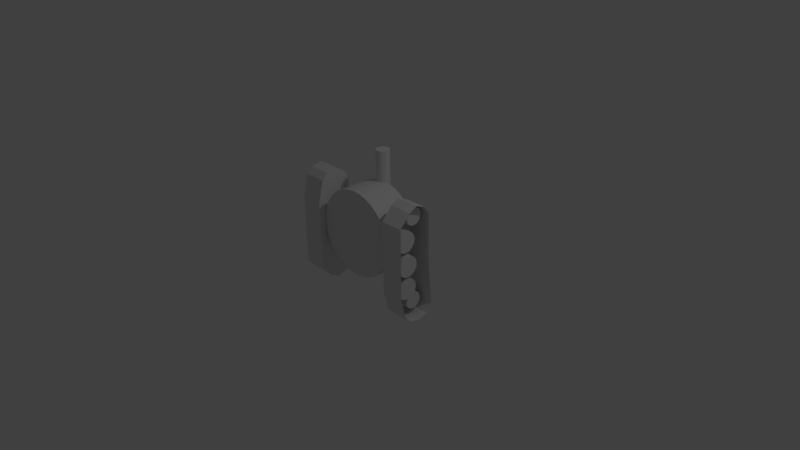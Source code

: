 # Source: MainTank.blend  (saved by Blender 2.76.0; exported with 4.5.12 LTS)
import bpy
from mathutils import Matrix  # noqa: F401  (used for matrix-valued properties, if any)

bpy.ops.wm.read_factory_settings(use_empty=True)
scene = bpy.context.scene
scene.name = 'Scene'

# ---- collections
col_collection_1 = bpy.data.collections.new('Collection 1'); scene.collection.children.link(col_collection_1)

# ---- world
world_world = bpy.data.worlds.new('World'); scene.world = world_world
world_world.color = (0.05088, 0.05088, 0.05088)
world_world.use_sun_shadow = False
world_world.sun_shadow_jitter_overblur = 0.0
world_world.cycles.sampling_method = 'MANUAL'
world_world.cycles.sample_map_resolution = 256

# ---- cameras
cam_camera = bpy.data.cameras.new('Camera')
cam_camera.clip_end = 100.0
cam_camera.lens = 35.0
cam_camera.sensor_width = 32.0
cam_camera.sensor_height = 18.0
cam_camera.ortho_scale = 7.314
cam_camera.dof.focus_distance = 0.0
cam_camera.dof.aperture_fstop = 128.0

# ---- lights
light_lamp = bpy.data.lights.new('Lamp', 'POINT')
light_lamp.transmission_factor = 0.0
light_lamp.cutoff_distance = 30.0
light_lamp.energy = 100.0
light_lamp.shadow_buffer_clip_start = 1.001
light_lamp.shadow_soft_size = 0.1
light_lamp.shadow_maximum_resolution = 0.006
light_lamp.use_absolute_resolution = True
light_lamp.cycles.use_multiple_importance_sampling = False

# ---- meshes
me_cylinder = bpy.data.meshes.new('Cylinder')
me_cylinder.from_pydata([(-1.564, 0.2177, 1.4), (-1.564, -0.5076, 1.596), (-1.564, 0.2117, -0.6454), (-1.564, -0.6322, -0.5192), (-1.03, 0.2177, 1.4), (-1.03, -0.5076, 1.596), (-1.03, 0.2117, -0.6454), (-1.03, -0.6322, -0.5192), (-0.01961, -0.4836, 1.664), (-0.01961, 0.336, 1.664), (-0.2147, -0.4836, 1.645), (-0.2147, 0.336, 1.645), (-0.4023, -0.4836, 1.588), (-0.4023, 0.336, 1.588), (-0.5752, -0.4836, 1.496), (-0.5752, 0.336, 1.495), (-0.7267, -0.4836, 1.371), (-0.7267, 0.336, 1.371), (-0.8511, -0.4836, 1.22), (-0.8511, 0.336, 1.22), (-0.9435, -0.4836, 1.047), (-0.9435, 0.336, 1.047), (-1.0, -0.4836, 0.8591), (-1.0, 0.336, 0.8591), (-1.02, -0.4836, 0.664), (-1.02, 0.336, 0.664), (-1.0, -0.4836, 0.4689), (-1.0, 0.336, 0.4689), (-0.9435, -0.4836, 0.2813), (-0.9435, 0.336, 0.2813), (-0.8511, -0.4836, 0.1085), (-0.8511, 0.336, 0.1085), (-0.7267, -0.4836, -0.04308), (-0.7267, 0.336, -0.04308), (-0.5752, -0.4836, -0.1674), (-0.5752, 0.336, -0.1674), (-0.4023, -0.4836, -0.2598), (-0.4023, 0.336, -0.2598), (-0.2147, -0.4836, -0.3168), (-0.2147, 0.336, -0.3168), (-0.01961, -0.4836, -0.336), (-0.01961, 0.336, -0.336), (0.1755, -0.4836, -0.3168), (0.1755, 0.336, -0.3168), (0.3631, -0.4836, -0.2598), (0.3631, 0.336, -0.2598), (0.536, -0.4836, -0.1674), (0.536, 0.336, -0.1674), (0.6875, -0.4836, -0.04308), (0.6875, 0.336, -0.04308), (0.8119, -0.4836, 0.1085), (0.8119, 0.336, 0.1085), (0.9043, -0.4836, 0.2813), (0.9043, 0.336, 0.2813), (0.9612, -0.4836, 0.4689), (0.9612, 0.336, 0.4689), (0.9804, -0.4836, 0.664), (0.9804, 0.336, 0.664), (0.9612, -0.4836, 0.8591), (0.9612, 0.336, 0.8591), (0.9043, -0.4836, 1.047), (0.9043, 0.336, 1.047), (0.8119, -0.4836, 1.22), (0.8119, 0.336, 1.22), (0.6875, -0.4836, 1.371), (0.6875, 0.336, 1.371), (0.536, -0.4836, 1.496), (0.536, 0.336, 1.496), (0.3631, -0.4836, 1.588), (0.3631, 0.336, 1.588), (0.1755, -0.4836, 1.645), (0.1755, 0.336, 1.645), (-0.2147, 0.336, 1.645), (-0.01961, 0.336, 1.664), (-0.4023, 0.336, 1.588), (-0.5752, 0.336, 1.495), (-0.7267, 0.336, 1.371), (-0.8511, 0.336, 1.22), (-0.9435, 0.336, 1.047), (-1.0, 0.336, 0.8591), (-1.02, 0.336, 0.664), (-1.0, 0.336, 0.4689), (-0.9435, 0.336, 0.2813), (-0.8511, 0.336, 0.1085), (-0.7267, 0.336, -0.04308), (-0.5752, 0.336, -0.1674), (-0.4023, 0.336, -0.2598), (-0.2147, 0.336, -0.3168), (-0.01961, 0.336, -0.336), (0.1755, 0.336, -0.3168), (0.3631, 0.336, -0.2598), (0.536, 0.336, -0.1674), (0.6875, 0.336, -0.04308), (0.8119, 0.336, 0.1085), (0.9043, 0.336, 0.2813), (0.9612, 0.336, 0.4689), (0.9804, 0.336, 0.664), (0.9612, 0.336, 0.8591), (0.9043, 0.336, 1.047), (0.8119, 0.336, 1.22), (0.6875, 0.336, 1.371), (0.536, 0.336, 1.496), (0.3631, 0.336, 1.588), (0.1755, 0.336, 1.645), (-0.1172, 0.336, 1.154), (-0.01961, 0.336, 1.164), (-0.211, 0.336, 1.126), (-0.2974, 0.336, 1.08), (-0.3732, 0.336, 1.018), (-0.4353, 0.336, 0.9418), (-0.4816, 0.336, 0.8554), (-0.51, 0.336, 0.7616), (-0.5196, 0.336, 0.664), (-0.51, 0.336, 0.5665), (-0.4816, 0.336, 0.4727), (-0.4353, 0.336, 0.3862), (-0.3732, 0.336, 0.3105), (-0.2974, 0.336, 0.2483), (-0.211, 0.336, 0.2021), (-0.1172, 0.336, 0.1736), (-0.01961, 0.336, 0.164), (0.07793, 0.336, 0.1736), (0.1717, 0.336, 0.2021), (0.2582, 0.336, 0.2483), (0.3339, 0.336, 0.3105), (0.3961, 0.336, 0.3862), (0.4423, 0.336, 0.4727), (0.4708, 0.336, 0.5665), (0.4804, 0.336, 0.664), (0.4708, 0.336, 0.7616), (0.4423, 0.336, 0.8554), (0.3961, 0.336, 0.9418), (0.3339, 0.336, 1.018), (0.2582, 0.336, 1.08), (0.1717, 0.336, 1.126), (0.07793, 0.336, 1.154), (-0.1172, 0.5653, 1.154), (-0.01961, 0.5653, 1.164), (-0.211, 0.5653, 1.126), (-0.2974, 0.5653, 1.08), (-0.3732, 0.5653, 1.018), (-0.4353, 0.5653, 0.9418), (-0.4816, 0.5653, 0.8554), (-0.51, 0.5653, 0.7616), (-0.5196, 0.5653, 0.664), (-0.51, 0.5653, 0.5665), (-0.4816, 0.5653, 0.4727), (-0.4353, 0.5653, 0.3862), (-0.3732, 0.5653, 0.3105), (-0.2974, 0.5653, 0.2483), (-0.211, 0.5653, 0.2021), (-0.1172, 0.5653, 0.1736), (-0.01961, 0.5653, 0.164), (0.07793, 0.5653, 0.1736), (0.1717, 0.5653, 0.2021), (0.2582, 0.5653, 0.2483), (0.3339, 0.5653, 0.3105), (0.3961, 0.5653, 0.3862), (0.4423, 0.5653, 0.4727), (0.4708, 0.5653, 0.5665), (0.4804, 0.5653, 0.664), (0.4708, 0.5653, 0.7616), (0.4423, 0.5653, 0.8554), (0.3961, 0.5653, 0.9418), (0.3339, 0.5653, 1.018), (0.2582, 0.5653, 1.08), (0.1717, 0.5653, 1.126), (0.07793, 0.5653, 1.154), (-0.03149, 0.5138, 2.371), (-0.03149, 0.5138, 0.4986), (-0.0616, 0.5108, 2.371), (-0.0616, 0.5108, 0.4986), (-0.09054, 0.5021, 2.371), (-0.09054, 0.5021, 0.4986), (-0.1172, 0.4878, 2.371), (-0.1172, 0.4878, 0.4986), (-0.1406, 0.4686, 2.371), (-0.1406, 0.4686, 0.4986), (-0.1598, 0.4452, 2.371), (-0.1598, 0.4452, 0.4986), (-0.1741, 0.4185, 2.371), (-0.1741, 0.4185, 0.4986), (-0.1828, 0.3896, 2.371), (-0.1828, 0.3896, 0.4986), (-0.1858, 0.3595, 2.371), (-0.1858, 0.3595, 0.4986), (-0.1828, 0.3294, 2.371), (-0.1828, 0.3294, 0.4986), (-0.1741, 0.3004, 2.371), (-0.1741, 0.3004, 0.4986), (-0.1598, 0.2738, 2.371), (-0.1598, 0.2738, 0.4986), (-0.1406, 0.2504, 2.371), (-0.1406, 0.2504, 0.4986), (-0.1172, 0.2312, 2.371), (-0.1172, 0.2312, 0.4986), (-0.09054, 0.2169, 2.371), (-0.09054, 0.2169, 0.4986), (-0.0616, 0.2081, 2.371), (-0.06159, 0.2081, 0.4986), (-0.03149, 0.2052, 2.371), (-0.03149, 0.2052, 0.4986), (-0.001382, 0.2081, 2.371), (-0.001382, 0.2081, 0.4986), (0.02757, 0.2169, 2.371), (0.02757, 0.2169, 0.4986), (0.05425, 0.2312, 2.371), (0.05425, 0.2312, 0.4986), (0.07763, 0.2504, 2.371), (0.07763, 0.2504, 0.4986), (0.09682, 0.2738, 2.371), (0.09682, 0.2738, 0.4986), (0.1111, 0.3004, 2.371), (0.1111, 0.3004, 0.4986), (0.1199, 0.3294, 2.371), (0.1199, 0.3294, 0.4986), (0.1228, 0.3595, 2.371), (0.1228, 0.3595, 0.4986), (0.1199, 0.3896, 2.371), (0.1199, 0.3896, 0.4986), (0.1111, 0.4185, 2.371), (0.1111, 0.4185, 0.4986), (0.09682, 0.4452, 2.371), (0.09682, 0.4452, 0.4986), (0.07763, 0.4686, 2.371), (0.07763, 0.4686, 0.4986), (0.05425, 0.4878, 2.371), (0.05425, 0.4878, 0.4986), (0.02757, 0.5021, 2.371), (0.02757, 0.5021, 0.4986), (-0.001382, 0.5108, 2.371), (-0.001382, 0.5108, 0.4986), (-1.564, -0.6322, -0.2253), (-1.564, -0.6322, 0.4478), (-1.564, -0.6322, 1.121), (-1.564, 0.2066, 1.095), (-1.564, 0.1538, 0.5132), (-1.564, 0.1497, -0.2253), (-1.03, -0.6322, 1.121), (-1.03, -0.6322, 0.4478), (-1.03, -0.6322, -0.2253), (-1.03, 0.1497, -0.2253), (-1.03, 0.1538, 0.5132), (-1.03, 0.2066, 1.095), (-1.564, 0.08201, -0.8141), (-1.564, -0.1847, -0.8985), (-1.564, -0.3776, -0.8031), (-1.564, 0.1534, 1.608), (-1.564, -0.1034, 1.787), (-1.564, -0.3711, 1.74), (-1.03, 0.1534, 1.608), (-1.03, -0.1034, 1.787), (-1.03, -0.3711, 1.74), (-1.03, -0.3776, -0.8031), (-1.03, -0.1847, -0.8985), (-1.03, 0.08201, -0.8141), (-1.03, 0.05411, -0.2253), (-1.03, -0.1847, -0.2253), (-1.03, -0.4236, -0.2253), (-1.03, 0.05411, 0.4478), (-1.03, -0.1847, 0.4478), (-1.03, -0.4236, 0.4478), (-1.03, 0.05411, 1.121), (-1.03, -0.1847, 1.121), (-1.03, -0.4236, 1.121), (-1.194, -0.139, 0.9688), (-1.482, -0.139, 0.9688), (-1.194, -0.1436, 1.016), (-1.482, -0.1436, 1.016), (-1.194, -0.1573, 1.061), (-1.482, -0.1573, 1.061), (-1.194, -0.1796, 1.103), (-1.482, -0.1796, 1.103), (-1.194, -0.2095, 1.139), (-1.482, -0.2095, 1.139), (-1.194, -0.246, 1.169), (-1.482, -0.246, 1.169), (-1.194, -0.2876, 1.191), (-1.482, -0.2876, 1.191), (-1.194, -0.3328, 1.205), (-1.482, -0.3328, 1.205), (-1.194, -0.3797, 1.21), (-1.482, -0.3797, 1.21), (-1.194, -0.4267, 1.205), (-1.482, -0.4267, 1.205), (-1.194, -0.4719, 1.191), (-1.482, -0.4719, 1.191), (-1.194, -0.5135, 1.169), (-1.482, -0.5135, 1.169), (-1.194, -0.55, 1.139), (-1.482, -0.55, 1.139), (-1.194, -0.5799, 1.103), (-1.482, -0.5799, 1.103), (-1.194, -0.6021, 1.061), (-1.482, -0.6021, 1.061), (-1.194, -0.6158, 1.016), (-1.482, -0.6158, 1.016), (-1.194, -0.6205, 0.9688), (-1.482, -0.6205, 0.9688), (-1.194, -0.6158, 0.9218), (-1.482, -0.6158, 0.9218), (-1.194, -0.6021, 0.8766), (-1.482, -0.6021, 0.8766), (-1.194, -0.5799, 0.835), (-1.482, -0.5799, 0.835), (-1.194, -0.55, 0.7985), (-1.482, -0.55, 0.7985), (-1.194, -0.5135, 0.7686), (-1.482, -0.5135, 0.7686), (-1.194, -0.4719, 0.7464), (-1.482, -0.4719, 0.7464), (-1.194, -0.4267, 0.7327), (-1.482, -0.4267, 0.7327), (-1.194, -0.3797, 0.728), (-1.482, -0.3797, 0.728), (-1.194, -0.3328, 0.7327), (-1.482, -0.3328, 0.7327), (-1.194, -0.2876, 0.7464), (-1.482, -0.2876, 0.7464), (-1.194, -0.246, 0.7686), (-1.482, -0.246, 0.7686), (-1.194, -0.2095, 0.7985), (-1.482, -0.2095, 0.7985), (-1.194, -0.1796, 0.835), (-1.482, -0.1796, 0.835), (-1.194, -0.1573, 0.8766), (-1.482, -0.1573, 0.8766), (-1.194, -0.1436, 0.9218), (-1.482, -0.1436, 0.9218), (-1.168, -0.1425, -0.1134), (-1.457, -0.1425, -0.1134), (-1.168, -0.1472, -0.06646), (-1.457, -0.1472, -0.06646), (-1.168, -0.1609, -0.0213), (-1.457, -0.1609, -0.0213), (-1.168, -0.1831, 0.02032), (-1.457, -0.1831, 0.02032), (-1.168, -0.213, 0.05681), (-1.457, -0.213, 0.05681), (-1.168, -0.2495, 0.08674), (-1.457, -0.2495, 0.08674), (-1.168, -0.2911, 0.109), (-1.457, -0.2911, 0.109), (-1.168, -0.3363, 0.1227), (-1.457, -0.3363, 0.1227), (-1.168, -0.3833, 0.1273), (-1.457, -0.3833, 0.1273), (-1.168, -0.4302, 0.1227), (-1.457, -0.4302, 0.1227), (-1.168, -0.4754, 0.109), (-1.457, -0.4754, 0.109), (-1.168, -0.517, 0.08674), (-1.457, -0.517, 0.08674), (-1.168, -0.5535, 0.05681), (-1.457, -0.5535, 0.05681), (-1.168, -0.5834, 0.02032), (-1.457, -0.5834, 0.02032), (-1.168, -0.6057, -0.0213), (-1.457, -0.6057, -0.0213), (-1.168, -0.6194, -0.06646), (-1.457, -0.6194, -0.06646), (-1.168, -0.624, -0.1134), (-1.457, -0.624, -0.1134), (-1.168, -0.6194, -0.1604), (-1.457, -0.6194, -0.1604), (-1.168, -0.6057, -0.2056), (-1.457, -0.6057, -0.2056), (-1.168, -0.5834, -0.2472), (-1.457, -0.5834, -0.2472), (-1.168, -0.5535, -0.2837), (-1.457, -0.5535, -0.2837), (-1.168, -0.517, -0.3136), (-1.457, -0.517, -0.3136), (-1.168, -0.4754, -0.3358), (-1.457, -0.4754, -0.3358), (-1.168, -0.4302, -0.3495), (-1.457, -0.4302, -0.3495), (-1.168, -0.3833, -0.3542), (-1.457, -0.3833, -0.3542), (-1.168, -0.3363, -0.3495), (-1.457, -0.3363, -0.3495), (-1.168, -0.2911, -0.3358), (-1.457, -0.2911, -0.3358), (-1.168, -0.2495, -0.3136), (-1.457, -0.2495, -0.3136), (-1.168, -0.213, -0.2837), (-1.457, -0.213, -0.2837), (-1.168, -0.1831, -0.2472), (-1.457, -0.1831, -0.2472), (-1.168, -0.1609, -0.2056), (-1.457, -0.1609, -0.2056), (-1.168, -0.1472, -0.1604), (-1.457, -0.1472, -0.1604), (1.182, -0.5135, -0.3187), (1.471, -0.4719, -0.341), (1.182, -0.4719, -0.341), (1.471, -0.4267, -0.3547), (1.182, -0.4267, -0.3547), (1.471, -0.3797, -0.3593), (1.182, -0.3797, -0.3593), (1.471, -0.3328, -0.3547), (1.182, -0.3328, -0.3547), (1.471, -0.2876, -0.341), (1.182, -0.2876, -0.341), (1.471, -0.246, -0.3187), (1.182, -0.246, -0.3187), (1.471, -0.2095, -0.2888), (1.182, -0.2095, -0.2888), (1.471, -0.1796, -0.2523), (1.182, -0.1796, -0.2523), (1.471, -0.1573, -0.2107), (1.182, -0.1573, -0.2107), (1.471, -0.1436, -0.1655), (1.182, -0.1436, -0.1655), (1.471, -0.139, -0.1186), (1.182, -0.139, -0.1186), (1.019, -0.4236, -0.2707), (1.019, -0.1847, -0.2707), (1.019, 0.05411, -0.2707), (1.019, -0.4236, 0.4024), (1.019, -0.1847, 0.4024), (1.019, 0.05411, 0.4024), (1.019, -0.4236, 1.076), (1.019, -0.1847, 1.076), (1.019, 0.05411, 1.076), (1.019, 0.05338, 1.646), (1.019, -0.1847, 1.749), (1.019, -0.3776, 1.653), (1.019, -0.3711, -0.8897), (1.019, -0.1034, -0.9366), (1.019, 0.1105, -0.872), (1.552, -0.3711, -0.8897), (1.552, -0.1034, -0.9366), (1.552, 0.1105, -0.872), (1.552, -0.3776, 1.653), (1.552, -0.1847, 1.749), (1.552, 0.05338, 1.646), (1.019, 0.2066, -0.2446), (1.019, 0.1538, 0.337), (1.019, 0.1497, 1.076), (1.019, -0.6322, 1.076), (1.019, -0.6322, 0.4024), (1.019, -0.6322, -0.2707), (1.552, 0.1497, 1.076), (1.552, 0.1538, 0.337), (1.552, 0.2066, -0.2446), (1.552, -0.6322, -0.2707), (1.552, -0.6322, 0.4024), (1.552, -0.6322, 1.076), (1.019, -0.6322, 1.369), (1.019, 0.1545, 1.481), (1.019, -0.5076, -0.7454), (1.019, 0.2427, -0.6714), (1.552, -0.6322, 1.369), (1.552, 0.1545, 1.481), (1.552, -0.5076, -0.7454), (1.552, 0.2427, -0.6714), (-1.186, 0.1131, -0.6147), (-1.422, 0.1131, -0.6147), (-1.186, 0.1093, -0.5762), (-1.422, 0.1093, -0.5762), (-1.186, 0.09806, -0.5392), (-1.422, 0.09806, -0.5392), (-1.186, 0.07984, -0.5051), (-1.422, 0.07984, -0.5051), (-1.186, 0.05532, -0.4753), (-1.422, 0.05532, -0.4753), (-1.186, 0.02544, -0.4507), (-1.422, 0.02544, -0.4507), (-1.186, -0.008644, -0.4325), (-1.422, -0.008644, -0.4325), (-1.186, -0.04563, -0.4213), (-1.422, -0.04563, -0.4213), (-1.186, -0.0841, -0.4175), (-1.422, -0.0841, -0.4175), (-1.186, -0.1226, -0.4213), (-1.422, -0.1226, -0.4213), (-1.186, -0.1595, -0.4325), (-1.422, -0.1595, -0.4325), (-1.186, -0.1936, -0.4507), (-1.422, -0.1936, -0.4507), (-1.186, -0.2235, -0.4753), (-1.422, -0.2235, -0.4753), (-1.186, -0.248, -0.5051), (-1.422, -0.248, -0.5051), (-1.186, -0.2663, -0.5392), (-1.422, -0.2663, -0.5392), (-1.186, -0.2775, -0.5762), (-1.422, -0.2775, -0.5762), (-1.186, -0.2813, -0.6147), (-1.422, -0.2813, -0.6147), (-1.186, -0.2775, -0.6531), (-1.422, -0.2775, -0.6531), (-1.186, -0.2663, -0.6901), (-1.422, -0.2663, -0.6901), (-1.186, -0.248, -0.7242), (-1.422, -0.248, -0.7242), (-1.186, -0.2235, -0.7541), (-1.422, -0.2235, -0.7541), (-1.186, -0.1936, -0.7786), (-1.422, -0.1936, -0.7786), (-1.186, -0.1595, -0.7968), (-1.422, -0.1595, -0.7968), (-1.186, -0.1226, -0.808), (-1.422, -0.1226, -0.808), (-1.186, -0.0841, -0.8118), (-1.422, -0.0841, -0.8118), (-1.186, -0.04563, -0.808), (-1.422, -0.04563, -0.808), (-1.186, -0.008643, -0.7968), (-1.422, -0.008643, -0.7968), (-1.186, 0.02544, -0.7786), (-1.422, 0.02544, -0.7786), (-1.186, 0.05532, -0.7541), (-1.422, 0.05532, -0.7541), (-1.186, 0.07984, -0.7242), (-1.422, 0.07984, -0.7242), (-1.186, 0.09806, -0.6901), (-1.422, 0.09806, -0.6901), (-1.186, 0.1093, -0.6531), (-1.422, 0.1093, -0.6531), (-1.083, 0.138, 1.435), (-1.32, 0.138, 1.435), (-1.083, 0.1342, 1.474), (-1.32, 0.1342, 1.474), (-1.083, 0.123, 1.511), (-1.32, 0.123, 1.511), (-1.083, 0.1048, 1.545), (-1.32, 0.1048, 1.545), (-1.083, 0.08024, 1.575), (-1.32, 0.08024, 1.575), (-1.083, 0.05036, 1.599), (-1.32, 0.05036, 1.599), (-1.083, 0.01627, 1.617), (-1.32, 0.01627, 1.617), (-1.083, -0.02072, 1.629), (-1.32, -0.02072, 1.629), (-1.083, -0.05918, 1.633), (-1.32, -0.05918, 1.633), (-1.083, -0.09765, 1.629), (-1.32, -0.09765, 1.629), (-1.083, -0.1346, 1.617), (-1.32, -0.1346, 1.617), (-1.083, -0.1687, 1.599), (-1.32, -0.1687, 1.599), (-1.083, -0.1986, 1.575), (-1.32, -0.1986, 1.575), (-1.083, -0.2231, 1.545), (-1.32, -0.2231, 1.545), (-1.083, -0.2413, 1.511), (-1.32, -0.2413, 1.511), (-1.083, -0.2526, 1.474), (-1.32, -0.2526, 1.474), (-1.083, -0.2563, 1.435), (-1.32, -0.2563, 1.435), (-1.083, -0.2526, 1.397), (-1.32, -0.2526, 1.397), (-1.083, -0.2413, 1.36), (-1.32, -0.2413, 1.36), (-1.083, -0.2231, 1.326), (-1.32, -0.2231, 1.326), (-1.083, -0.1986, 1.296), (-1.32, -0.1986, 1.296), (-1.083, -0.1687, 1.271), (-1.32, -0.1687, 1.271), (-1.083, -0.1346, 1.253), (-1.32, -0.1346, 1.253), (-1.083, -0.09765, 1.242), (-1.32, -0.09765, 1.242), (-1.083, -0.05918, 1.238), (-1.32, -0.05918, 1.238), (-1.083, -0.02072, 1.242), (-1.32, -0.02072, 1.242), (-1.083, 0.01627, 1.253), (-1.32, 0.01627, 1.253), (-1.083, 0.05036, 1.271), (-1.32, 0.05036, 1.271), (-1.083, 0.08024, 1.296), (-1.32, 0.08024, 1.296), (-1.083, 0.1048, 1.326), (-1.32, 0.1048, 1.326), (-1.083, 0.123, 1.36), (-1.32, 0.123, 1.36), (-1.083, 0.1342, 1.397), (-1.32, 0.1342, 1.397), (-1.218, -0.1354, 0.4346), (-1.507, -0.1354, 0.4346), (-1.218, -0.1401, 0.4816), (-1.507, -0.1401, 0.4816), (-1.218, -0.1538, 0.5267), (-1.507, -0.1538, 0.5267), (-1.218, -0.176, 0.5684), (-1.507, -0.176, 0.5684), (-1.218, -0.206, 0.6048), (-1.507, -0.206, 0.6048), (-1.218, -0.2424, 0.6348), (-1.507, -0.2424, 0.6348), (-1.218, -0.2841, 0.657), (-1.507, -0.2841, 0.657), (-1.218, -0.3292, 0.6707), (-1.507, -0.3292, 0.6707), (-1.218, -0.3762, 0.6754), (-1.507, -0.3762, 0.6754), (-1.218, -0.4232, 0.6707), (-1.507, -0.4232, 0.6707), (-1.218, -0.4683, 0.657), (-1.507, -0.4683, 0.657), (-1.218, -0.5099, 0.6348), (-1.507, -0.5099, 0.6348), (-1.218, -0.5464, 0.6048), (-1.507, -0.5464, 0.6048), (-1.218, -0.5764, 0.5684), (-1.507, -0.5764, 0.5684), (-1.218, -0.5986, 0.5267), (-1.507, -0.5986, 0.5267), (-1.218, -0.6123, 0.4816), (-1.507, -0.6123, 0.4816), (-1.218, -0.6169, 0.4346), (-1.507, -0.6169, 0.4346), (-1.218, -0.6123, 0.3876), (-1.507, -0.6123, 0.3876), (-1.218, -0.5986, 0.3425), (-1.507, -0.5986, 0.3425), (-1.218, -0.5764, 0.3009), (-1.507, -0.5764, 0.3009), (-1.218, -0.5464, 0.2644), (-1.507, -0.5464, 0.2644), (-1.218, -0.5099, 0.2344), (-1.507, -0.5099, 0.2344), (-1.218, -0.4683, 0.2122), (-1.507, -0.4683, 0.2122), (-1.218, -0.4232, 0.1985), (-1.507, -0.4232, 0.1985), (-1.218, -0.3762, 0.1939), (-1.507, -0.3762, 0.1939), (-1.218, -0.3292, 0.1985), (-1.507, -0.3292, 0.1985), (-1.218, -0.2841, 0.2122), (-1.507, -0.2841, 0.2122), (-1.218, -0.2424, 0.2344), (-1.507, -0.2424, 0.2344), (-1.218, -0.206, 0.2644), (-1.507, -0.206, 0.2644), (-1.218, -0.176, 0.3009), (-1.507, -0.176, 0.3009), (-1.218, -0.1538, 0.3425), (-1.507, -0.1538, 0.3425), (-1.218, -0.1401, 0.3876), (-1.507, -0.1401, 0.3876), (1.471, -0.5135, -0.3187), (1.182, -0.55, -0.2888), (1.471, -0.55, -0.2888), (1.182, -0.5799, -0.2523), (1.471, -0.5799, -0.2523), (1.182, -0.6021, -0.2107), (1.471, -0.6021, -0.2107), (1.182, -0.6158, -0.1655), (1.471, -0.6158, -0.1655), (1.182, -0.6205, -0.1186), (1.471, -0.6205, -0.1186), (1.182, -0.6158, -0.0716), (1.471, -0.6158, -0.0716), (1.182, -0.6021, -0.02644), (1.471, -0.6021, -0.02644), (1.182, -0.5799, 0.01518), (1.471, -0.5799, 0.01518), (1.182, -0.55, 0.05166), (1.471, -0.55, 0.05166), (1.182, -0.5135, 0.0816), (1.471, -0.5135, 0.0816), (1.182, -0.4719, 0.1038), (1.471, -0.4719, 0.1038), (1.182, -0.4267, 0.1175), (1.471, -0.4267, 0.1175), (1.182, -0.3797, 0.1222), (1.471, -0.3797, 0.1222), (1.182, -0.3328, 0.1175), (1.471, -0.3328, 0.1175), (1.182, -0.2876, 0.1038), (1.471, -0.2876, 0.1038), (1.182, -0.246, 0.0816), (1.471, -0.246, 0.0816), (1.182, -0.2095, 0.05166), (1.471, -0.2095, 0.05166), (1.182, -0.1796, 0.01518), (1.471, -0.1796, 0.01518), (1.182, -0.1573, -0.02644), (1.471, -0.1573, -0.02644), (1.182, -0.1436, -0.0716), (1.471, -0.1436, -0.0716), (1.156, -0.1425, 0.9636), (1.445, -0.1425, 0.9636), (1.156, -0.1472, 0.9167), (1.445, -0.1472, 0.9167), (1.156, -0.1609, 0.8715), (1.445, -0.1609, 0.8715), (1.156, -0.1831, 0.8299), (1.445, -0.1831, 0.8299), (1.156, -0.213, 0.7934), (1.445, -0.213, 0.7934), (1.156, -0.2495, 0.7635), (1.445, -0.2495, 0.7635), (1.156, -0.2911, 0.7412), (1.445, -0.2911, 0.7412), (1.156, -0.3363, 0.7275), (1.445, -0.3363, 0.7275), (1.156, -0.3833, 0.7229), (1.445, -0.3833, 0.7229), (1.156, -0.4302, 0.7275), (1.445, -0.4302, 0.7275), (1.156, -0.4754, 0.7412), (1.445, -0.4754, 0.7412), (1.156, -0.517, 0.7635), (1.445, -0.517, 0.7635), (1.156, -0.5535, 0.7934), (1.445, -0.5535, 0.7934), (1.156, -0.5834, 0.8299), (1.445, -0.5834, 0.8299), (1.156, -0.6057, 0.8715), (1.445, -0.6057, 0.8715), (1.156, -0.6194, 0.9167), (1.445, -0.6194, 0.9167), (1.156, -0.624, 0.9636), (1.445, -0.624, 0.9636), (1.156, -0.6194, 1.011), (1.445, -0.6194, 1.011), (1.156, -0.6057, 1.056), (1.445, -0.6057, 1.056), (1.156, -0.5834, 1.097), (1.445, -0.5834, 1.097), (1.156, -0.5535, 1.134), (1.445, -0.5535, 1.134), (1.156, -0.517, 1.164), (1.445, -0.517, 1.164), (1.156, -0.4754, 1.186), (1.445, -0.4754, 1.186), (1.156, -0.4302, 1.2), (1.445, -0.4302, 1.2), (1.156, -0.3833, 1.204), (1.445, -0.3833, 1.204), (1.156, -0.3363, 1.2), (1.445, -0.3363, 1.2), (1.156, -0.2911, 1.186), (1.445, -0.2911, 1.186), (1.156, -0.2495, 1.164), (1.445, -0.2495, 1.164), (1.156, -0.213, 1.134), (1.445, -0.213, 1.134), (1.156, -0.1831, 1.097), (1.445, -0.1831, 1.097), (1.156, -0.1609, 1.056), (1.445, -0.1609, 1.056), (1.156, -0.1472, 1.011), (1.445, -0.1472, 1.011), (1.174, 0.06622, 1.454), (1.411, 0.06622, 1.454), (1.174, 0.06243, 1.416), (1.411, 0.06243, 1.416), (1.174, 0.05121, 1.379), (1.411, 0.05121, 1.379), (1.174, 0.03299, 1.345), (1.411, 0.03299, 1.345), (1.174, 0.008467, 1.315), (1.411, 0.008467, 1.315), (1.174, -0.02141, 1.29), (1.411, -0.02141, 1.29), (1.174, -0.0555, 1.272), (1.411, -0.0555, 1.272), (1.174, -0.09249, 1.261), (1.411, -0.09249, 1.261), (1.174, -0.131, 1.257), (1.411, -0.131, 1.257), (1.174, -0.1694, 1.261), (1.411, -0.1694, 1.261), (1.174, -0.2064, 1.272), (1.411, -0.2064, 1.272), (1.174, -0.2405, 1.29), (1.411, -0.2405, 1.29), (1.174, -0.2704, 1.315), (1.411, -0.2704, 1.315), (1.174, -0.2949, 1.345), (1.411, -0.2949, 1.345), (1.174, -0.3131, 1.379), (1.411, -0.3131, 1.379), (1.174, -0.3243, 1.416), (1.411, -0.3243, 1.416), (1.174, -0.3281, 1.454), (1.411, -0.3281, 1.454), (1.174, -0.3243, 1.493), (1.411, -0.3243, 1.493), (1.174, -0.3131, 1.53), (1.411, -0.3131, 1.53), (1.174, -0.2949, 1.564), (1.411, -0.2949, 1.564), (1.174, -0.2704, 1.594), (1.411, -0.2704, 1.594), (1.174, -0.2405, 1.618), (1.411, -0.2405, 1.618), (1.174, -0.2064, 1.636), (1.411, -0.2064, 1.636), (1.174, -0.1694, 1.648), (1.411, -0.1694, 1.648), (1.174, -0.131, 1.651), (1.411, -0.131, 1.651), (1.174, -0.09249, 1.648), (1.411, -0.09249, 1.648), (1.174, -0.0555, 1.636), (1.411, -0.0555, 1.636), (1.174, -0.02141, 1.618), (1.411, -0.02141, 1.618), (1.174, 0.008468, 1.594), (1.411, 0.008468, 1.594), (1.174, 0.03299, 1.564), (1.411, 0.03299, 1.564), (1.174, 0.05121, 1.53), (1.411, 0.05121, 1.53), (1.174, 0.06243, 1.493), (1.411, 0.06243, 1.493), (1.072, 0.138, -0.5851), (1.309, 0.138, -0.5851), (1.072, 0.1342, -0.6236), (1.309, 0.1342, -0.6236), (1.072, 0.123, -0.6606), (1.309, 0.123, -0.6606), (1.072, 0.1048, -0.6947), (1.309, 0.1048, -0.6947), (1.072, 0.08024, -0.7246), (1.309, 0.08024, -0.7246), (1.072, 0.05036, -0.7491), (1.309, 0.05036, -0.7491), (1.072, 0.01627, -0.7673), (1.309, 0.01627, -0.7673), (1.072, -0.02072, -0.7785), (1.309, -0.02072, -0.7785), (1.072, -0.05918, -0.7823), (1.309, -0.05918, -0.7823), (1.072, -0.09765, -0.7785), (1.309, -0.09765, -0.7785), (1.072, -0.1346, -0.7673), (1.309, -0.1346, -0.7673), (1.072, -0.1687, -0.7491), (1.309, -0.1687, -0.7491), (1.072, -0.1986, -0.7246), (1.309, -0.1986, -0.7246), (1.072, -0.2231, -0.6947), (1.309, -0.2231, -0.6947), (1.072, -0.2413, -0.6606), (1.309, -0.2413, -0.6606), (1.072, -0.2526, -0.6236), (1.309, -0.2526, -0.6236), (1.072, -0.2563, -0.5851), (1.309, -0.2563, -0.5851), (1.072, -0.2526, -0.5467), (1.309, -0.2526, -0.5467), (1.072, -0.2413, -0.5097), (1.309, -0.2413, -0.5097), (1.072, -0.2231, -0.4756), (1.309, -0.2231, -0.4756), (1.072, -0.1986, -0.4457), (1.309, -0.1986, -0.4457), (1.072, -0.1687, -0.4212), (1.309, -0.1687, -0.4212), (1.072, -0.1346, -0.403), (1.309, -0.1346, -0.403), (1.072, -0.09765, -0.3918), (1.309, -0.09765, -0.3918), (1.072, -0.05918, -0.388), (1.309, -0.05918, -0.388), (1.072, -0.02072, -0.3918), (1.309, -0.02072, -0.3918), (1.072, 0.01627, -0.403), (1.309, 0.01627, -0.403), (1.072, 0.05036, -0.4212), (1.309, 0.05036, -0.4212), (1.072, 0.08024, -0.4457), (1.309, 0.08024, -0.4457), (1.072, 0.1048, -0.4756), (1.309, 0.1048, -0.4756), (1.072, 0.123, -0.5097), (1.309, 0.123, -0.5097), (1.072, 0.1342, -0.5467), (1.309, 0.1342, -0.5467), (1.207, -0.1354, 0.4156), (1.495, -0.1354, 0.4156), (1.207, -0.1401, 0.3686), (1.495, -0.1401, 0.3686), (1.207, -0.1538, 0.3235), (1.495, -0.1538, 0.3235), (1.207, -0.176, 0.2818), (1.495, -0.176, 0.2818), (1.207, -0.206, 0.2454), (1.495, -0.206, 0.2454), (1.207, -0.2424, 0.2154), (1.495, -0.2424, 0.2154), (1.207, -0.2841, 0.1932), (1.495, -0.2841, 0.1932), (1.207, -0.3292, 0.1795), (1.495, -0.3292, 0.1795), (1.207, -0.3762, 0.1748), (1.495, -0.3762, 0.1748), (1.207, -0.4232, 0.1795), (1.495, -0.4232, 0.1795), (1.207, -0.4683, 0.1932), (1.495, -0.4683, 0.1932), (1.207, -0.5099, 0.2154), (1.495, -0.5099, 0.2154), (1.207, -0.5464, 0.2454), (1.495, -0.5464, 0.2454), (1.207, -0.5764, 0.2818), (1.495, -0.5764, 0.2818), (1.207, -0.5986, 0.3235), (1.495, -0.5986, 0.3235), (1.207, -0.6123, 0.3686), (1.495, -0.6123, 0.3686), (1.207, -0.6169, 0.4156), (1.495, -0.6169, 0.4156), (1.207, -0.6123, 0.4626), (1.495, -0.6123, 0.4626), (1.207, -0.5986, 0.5077), (1.495, -0.5986, 0.5077), (1.207, -0.5764, 0.5493), (1.495, -0.5764, 0.5493), (1.207, -0.5464, 0.5858), (1.495, -0.5464, 0.5858), (1.207, -0.5099, 0.6158), (1.495, -0.5099, 0.6158), (1.207, -0.4683, 0.638), (1.495, -0.4683, 0.638), (1.207, -0.4232, 0.6517), (1.495, -0.4232, 0.6517), (1.207, -0.3762, 0.6563), (1.495, -0.3762, 0.6563), (1.207, -0.3292, 0.6517), (1.495, -0.3292, 0.6517), (1.207, -0.2841, 0.638), (1.495, -0.2841, 0.638), (1.207, -0.2424, 0.6158), (1.495, -0.2424, 0.6158), (1.207, -0.206, 0.5858), (1.495, -0.206, 0.5858), (1.207, -0.176, 0.5493), (1.495, -0.176, 0.5493), (1.207, -0.1538, 0.5077), (1.495, -0.1538, 0.5077), (1.207, -0.1401, 0.4625), (1.495, -0.1401, 0.4625)], [], [(235, 0, 4, 243), (238, 5, 1, 234), (246, 253, 7, 3), (252, 249, 1, 5), (264, 252, 5, 238), (8, 9, 11, 10), (10, 11, 13, 12), (12, 13, 15, 14), (14, 15, 17, 16), (16, 17, 19, 18), (18, 19, 21, 20), (20, 21, 23, 22), (22, 23, 25, 24), (24, 25, 27, 26), (26, 27, 29, 28), (28, 29, 31, 30), (30, 31, 33, 32), (32, 33, 35, 34), (34, 35, 37, 36), (36, 37, 39, 38), (38, 39, 41, 40), (40, 41, 43, 42), (42, 43, 45, 44), (44, 45, 47, 46), (46, 47, 49, 48), (48, 49, 51, 50), (50, 51, 53, 52), (52, 53, 55, 54), (54, 55, 57, 56), (56, 57, 59, 58), (58, 59, 61, 60), (60, 61, 63, 62), (62, 63, 65, 64), (64, 65, 67, 66), (66, 67, 69, 68), (53, 51, 93, 94), (70, 71, 9, 8), (68, 69, 71, 70), (8, 10, 12, 14, 16, 18, 20, 22, 24, 26, 28, 30, 32, 34, 36, 38, 40, 42, 44, 46, 48, 50, 52, 54, 56, 58, 60, 62, 64, 66, 68, 70), (96, 95, 127, 128), (71, 69, 102, 103), (27, 25, 80, 81), (45, 43, 89, 90), (63, 61, 98, 99), (19, 17, 76, 77), (37, 35, 85, 86), (55, 53, 94, 95), (11, 9, 73, 72), (9, 71, 103, 73), (29, 27, 81, 82), (47, 45, 90, 91), (65, 63, 99, 100), (21, 19, 77, 78), (39, 37, 86, 87), (57, 55, 95, 96), (13, 11, 72, 74), (31, 29, 82, 83), (49, 47, 91, 92), (67, 65, 100, 101), (23, 21, 78, 79), (41, 39, 87, 88), (59, 57, 96, 97), (15, 13, 74, 75), (33, 31, 83, 84), (51, 49, 92, 93), (69, 67, 101, 102), (25, 23, 79, 80), (43, 41, 88, 89), (61, 59, 97, 98), (17, 15, 75, 76), (35, 33, 84, 85), (131, 130, 162, 163), (83, 82, 114, 115), (97, 96, 128, 129), (84, 83, 115, 116), (98, 97, 129, 130), (85, 84, 116, 117), (99, 98, 130, 131), (86, 85, 117, 118), (72, 73, 105, 104), (100, 99, 131, 132), (87, 86, 118, 119), (74, 72, 104, 106), (101, 100, 132, 133), (88, 87, 119, 120), (75, 74, 106, 107), (102, 101, 133, 134), (89, 88, 120, 121), (76, 75, 107, 108), (103, 102, 134, 135), (90, 89, 121, 122), (77, 76, 108, 109), (73, 103, 135, 105), (91, 90, 122, 123), (78, 77, 109, 110), (92, 91, 123, 124), (79, 78, 110, 111), (93, 92, 124, 125), (80, 79, 111, 112), (94, 93, 125, 126), (81, 80, 112, 113), (95, 94, 126, 127), (82, 81, 113, 114), (136, 137, 167, 166, 165, 164, 163, 162, 161, 160, 159, 158, 157, 156, 155, 154, 153, 152, 151, 150, 149, 148, 147, 146, 145, 144, 143, 142, 141, 140, 139, 138), (118, 117, 149, 150), (104, 105, 137, 136), (132, 131, 163, 164), (119, 118, 150, 151), (106, 104, 136, 138), (133, 132, 164, 165), (120, 119, 151, 152), (107, 106, 138, 139), (134, 133, 165, 166), (121, 120, 152, 153), (108, 107, 139, 140), (135, 134, 166, 167), (122, 121, 153, 154), (109, 108, 140, 141), (105, 135, 167, 137), (123, 122, 154, 155), (110, 109, 141, 142), (124, 123, 155, 156), (111, 110, 142, 143), (125, 124, 156, 157), (112, 111, 143, 144), (126, 125, 157, 158), (113, 112, 144, 145), (127, 126, 158, 159), (114, 113, 145, 146), (128, 127, 159, 160), (115, 114, 146, 147), (129, 128, 160, 161), (116, 115, 147, 148), (130, 129, 161, 162), (117, 116, 148, 149), (168, 169, 171, 170), (170, 171, 173, 172), (172, 173, 175, 174), (174, 175, 177, 176), (176, 177, 179, 178), (178, 179, 181, 180), (180, 181, 183, 182), (182, 183, 185, 184), (184, 185, 187, 186), (186, 187, 189, 188), (188, 189, 191, 190), (190, 191, 193, 192), (192, 193, 195, 194), (194, 195, 197, 196), (196, 197, 199, 198), (198, 199, 201, 200), (200, 201, 203, 202), (202, 203, 205, 204), (204, 205, 207, 206), (206, 207, 209, 208), (208, 209, 211, 210), (210, 211, 213, 212), (212, 213, 215, 214), (214, 215, 217, 216), (216, 217, 219, 218), (218, 219, 221, 220), (220, 221, 223, 222), (222, 223, 225, 224), (224, 225, 227, 226), (226, 227, 229, 228), (171, 169, 231, 229, 227, 225, 223, 221, 219, 217, 215, 213, 211, 209, 207, 205, 203, 201, 199, 197, 195, 193, 191, 189, 187, 185, 183, 181, 179, 177, 175, 173), (230, 231, 169, 168), (228, 229, 231, 230), (168, 170, 172, 174, 176, 178, 180, 182, 184, 186, 188, 190, 192, 194, 196, 198, 200, 202, 204, 206, 208, 210, 212, 214, 216, 218, 220, 222, 224, 226, 228, 230), (253, 258, 240, 7), (258, 261, 239, 240), (261, 264, 238, 239), (7, 240, 232, 3), (240, 239, 233, 232), (239, 238, 234, 233), (2, 237, 241, 6), (237, 236, 242, 241), (236, 235, 243, 242), (242, 243, 262, 259), (259, 262, 263, 260), (260, 263, 264, 261), (241, 242, 259, 256), (256, 259, 260, 257), (257, 260, 261, 258), (6, 241, 256, 255), (255, 256, 257, 254), (254, 257, 258, 253), (243, 4, 250, 262), (262, 250, 251, 263), (263, 251, 252, 264), (4, 0, 247, 250), (250, 247, 248, 251), (251, 248, 249, 252), (2, 6, 255, 244), (244, 255, 254, 245), (245, 254, 253, 246), (265, 266, 268, 267), (267, 268, 270, 269), (269, 270, 272, 271), (271, 272, 274, 273), (273, 274, 276, 275), (275, 276, 278, 277), (277, 278, 280, 279), (279, 280, 282, 281), (281, 282, 284, 283), (283, 284, 286, 285), (285, 286, 288, 287), (287, 288, 290, 289), (289, 290, 292, 291), (291, 292, 294, 293), (293, 294, 296, 295), (295, 296, 298, 297), (297, 298, 300, 299), (299, 300, 302, 301), (301, 302, 304, 303), (303, 304, 306, 305), (305, 306, 308, 307), (307, 308, 310, 309), (309, 310, 312, 311), (311, 312, 314, 313), (313, 314, 316, 315), (315, 316, 318, 317), (317, 318, 320, 319), (319, 320, 322, 321), (321, 322, 324, 323), (323, 324, 326, 325), (268, 266, 328, 326, 324, 322, 320, 318, 316, 314, 312, 310, 308, 306, 304, 302, 300, 298, 296, 294, 292, 290, 288, 286, 284, 282, 280, 278, 276, 274, 272, 270), (327, 328, 266, 265), (325, 326, 328, 327), (265, 267, 269, 271, 273, 275, 277, 279, 281, 283, 285, 287, 289, 291, 293, 295, 297, 299, 301, 303, 305, 307, 309, 311, 313, 315, 317, 319, 321, 323, 325, 327), (329, 330, 332, 331), (331, 332, 334, 333), (333, 334, 336, 335), (335, 336, 338, 337), (337, 338, 340, 339), (339, 340, 342, 341), (341, 342, 344, 343), (343, 344, 346, 345), (345, 346, 348, 347), (347, 348, 350, 349), (349, 350, 352, 351), (351, 352, 354, 353), (353, 354, 356, 355), (355, 356, 358, 357), (357, 358, 360, 359), (359, 360, 362, 361), (361, 362, 364, 363), (363, 364, 366, 365), (365, 366, 368, 367), (367, 368, 370, 369), (369, 370, 372, 371), (371, 372, 374, 373), (373, 374, 376, 375), (375, 376, 378, 377), (377, 378, 380, 379), (379, 380, 382, 381), (381, 382, 384, 383), (383, 384, 386, 385), (385, 386, 388, 387), (387, 388, 390, 389), (332, 330, 392, 390, 388, 386, 384, 382, 380, 378, 376, 374, 372, 370, 368, 366, 364, 362, 360, 358, 356, 354, 352, 350, 348, 346, 344, 342, 340, 338, 336, 334), (391, 392, 330, 329), (389, 390, 392, 391), (329, 331, 333, 335, 337, 339, 341, 343, 345, 347, 349, 351, 353, 355, 357, 359, 361, 363, 365, 367, 369, 371, 373, 375, 377, 379, 381, 383, 385, 387, 389, 391), (415, 414, 412, 413), (454, 450, 425, 436), (429, 432, 431, 428), (430, 433, 432, 429), (452, 456, 433, 430), (417, 429, 428, 416), (418, 430, 429, 417), (437, 452, 430, 418), (426, 423, 422, 427), (425, 424, 423, 426), (450, 439, 424, 425), (423, 420, 419, 422), (424, 421, 420, 423), (439, 438, 421, 424), (420, 417, 416, 419), (421, 418, 417, 420), (438, 437, 418, 421), (444, 445, 437, 438), (443, 444, 438, 439), (454, 443, 439, 450), (441, 442, 446, 447), (440, 441, 447, 448), (449, 440, 448, 453), (419, 416, 442, 441), (422, 419, 441, 440), (427, 422, 440, 449), (416, 428, 451, 442), (428, 431, 455, 451), (434, 427, 449, 453), (442, 451, 455, 446), (436, 425, 426, 435), (435, 426, 427, 434), (445, 456, 452, 437), (457, 458, 460, 459), (459, 460, 462, 461), (461, 462, 464, 463), (463, 464, 466, 465), (465, 466, 468, 467), (467, 468, 470, 469), (469, 470, 472, 471), (471, 472, 474, 473), (473, 474, 476, 475), (475, 476, 478, 477), (477, 478, 480, 479), (479, 480, 482, 481), (481, 482, 484, 483), (483, 484, 486, 485), (485, 486, 488, 487), (487, 488, 490, 489), (489, 490, 492, 491), (491, 492, 494, 493), (493, 494, 496, 495), (495, 496, 498, 497), (497, 498, 500, 499), (499, 500, 502, 501), (501, 502, 504, 503), (503, 504, 506, 505), (505, 506, 508, 507), (507, 508, 510, 509), (509, 510, 512, 511), (511, 512, 514, 513), (513, 514, 516, 515), (515, 516, 518, 517), (460, 458, 520, 518, 516, 514, 512, 510, 508, 506, 504, 502, 500, 498, 496, 494, 492, 490, 488, 486, 484, 482, 480, 478, 476, 474, 472, 470, 468, 466, 464, 462), (519, 520, 458, 457), (517, 518, 520, 519), (521, 522, 524, 523), (523, 524, 526, 525), (525, 526, 528, 527), (527, 528, 530, 529), (529, 530, 532, 531), (531, 532, 534, 533), (533, 534, 536, 535), (535, 536, 538, 537), (537, 538, 540, 539), (539, 540, 542, 541), (541, 542, 544, 543), (543, 544, 546, 545), (545, 546, 548, 547), (547, 548, 550, 549), (549, 550, 552, 551), (551, 552, 554, 553), (553, 554, 556, 555), (555, 556, 558, 557), (557, 558, 560, 559), (559, 560, 562, 561), (561, 562, 564, 563), (563, 564, 566, 565), (565, 566, 568, 567), (567, 568, 570, 569), (569, 570, 572, 571), (571, 572, 574, 573), (573, 574, 576, 575), (575, 576, 578, 577), (577, 578, 580, 579), (579, 580, 582, 581), (524, 522, 584, 582, 580, 578, 576, 574, 572, 570, 568, 566, 564, 562, 560, 558, 556, 554, 552, 550, 548, 546, 544, 542, 540, 538, 536, 534, 532, 530, 528, 526), (583, 584, 522, 521), (581, 582, 584, 583), (585, 586, 588, 587), (587, 588, 590, 589), (589, 590, 592, 591), (591, 592, 594, 593), (593, 594, 596, 595), (595, 596, 598, 597), (597, 598, 600, 599), (599, 600, 602, 601), (601, 602, 604, 603), (603, 604, 606, 605), (605, 606, 608, 607), (607, 608, 610, 609), (609, 610, 612, 611), (611, 612, 614, 613), (613, 614, 616, 615), (615, 616, 618, 617), (617, 618, 620, 619), (619, 620, 622, 621), (621, 622, 624, 623), (623, 624, 626, 625), (625, 626, 628, 627), (627, 628, 630, 629), (629, 630, 632, 631), (631, 632, 634, 633), (633, 634, 636, 635), (635, 636, 638, 637), (637, 638, 640, 639), (639, 640, 642, 641), (641, 642, 644, 643), (643, 644, 646, 645), (588, 586, 648, 646, 644, 642, 640, 638, 636, 634, 632, 630, 628, 626, 624, 622, 620, 618, 616, 614, 612, 610, 608, 606, 604, 602, 600, 598, 596, 594, 592, 590), (647, 648, 586, 585), (645, 646, 648, 647), (413, 412, 410, 411), (411, 410, 408, 409), (409, 408, 406, 407), (407, 406, 404, 405), (405, 404, 402, 403), (403, 402, 400, 401), (401, 400, 398, 399), (399, 398, 396, 397), (397, 396, 394, 395), (395, 394, 649, 393), (393, 649, 651, 650), (650, 651, 653, 652), (652, 653, 655, 654), (654, 655, 657, 656), (656, 657, 659, 658), (658, 659, 661, 660), (660, 661, 663, 662), (662, 663, 665, 664), (664, 665, 667, 666), (666, 667, 669, 668), (668, 669, 671, 670), (670, 671, 673, 672), (672, 673, 675, 674), (674, 675, 677, 676), (676, 677, 679, 678), (678, 679, 681, 680), (680, 681, 683, 682), (682, 683, 685, 684), (684, 685, 687, 686), (412, 414, 689, 687, 685, 683, 681, 679, 677, 675, 673, 671, 669, 667, 665, 663, 661, 659, 657, 655, 653, 651, 649, 394, 396, 398, 400, 402, 404, 406, 408, 410), (688, 689, 414, 415), (686, 687, 689, 688), (690, 691, 693, 692), (692, 693, 695, 694), (694, 695, 697, 696), (696, 697, 699, 698), (698, 699, 701, 700), (700, 701, 703, 702), (702, 703, 705, 704), (704, 705, 707, 706), (706, 707, 709, 708), (708, 709, 711, 710), (710, 711, 713, 712), (712, 713, 715, 714), (714, 715, 717, 716), (716, 717, 719, 718), (718, 719, 721, 720), (720, 721, 723, 722), (722, 723, 725, 724), (724, 725, 727, 726), (726, 727, 729, 728), (728, 729, 731, 730), (730, 731, 733, 732), (732, 733, 735, 734), (734, 735, 737, 736), (736, 737, 739, 738), (738, 739, 741, 740), (740, 741, 743, 742), (742, 743, 745, 744), (744, 745, 747, 746), (746, 747, 749, 748), (748, 749, 751, 750), (693, 691, 753, 751, 749, 747, 745, 743, 741, 739, 737, 735, 733, 731, 729, 727, 725, 723, 721, 719, 717, 715, 713, 711, 709, 707, 705, 703, 701, 699, 697, 695), (752, 753, 691, 690), (750, 751, 753, 752), (754, 755, 757, 756), (756, 757, 759, 758), (758, 759, 761, 760), (760, 761, 763, 762), (762, 763, 765, 764), (764, 765, 767, 766), (766, 767, 769, 768), (768, 769, 771, 770), (770, 771, 773, 772), (772, 773, 775, 774), (774, 775, 777, 776), (776, 777, 779, 778), (778, 779, 781, 780), (780, 781, 783, 782), (782, 783, 785, 784), (784, 785, 787, 786), (786, 787, 789, 788), (788, 789, 791, 790), (790, 791, 793, 792), (792, 793, 795, 794), (794, 795, 797, 796), (796, 797, 799, 798), (798, 799, 801, 800), (800, 801, 803, 802), (802, 803, 805, 804), (804, 805, 807, 806), (806, 807, 809, 808), (808, 809, 811, 810), (810, 811, 813, 812), (812, 813, 815, 814), (757, 755, 817, 815, 813, 811, 809, 807, 805, 803, 801, 799, 797, 795, 793, 791, 789, 787, 785, 783, 781, 779, 777, 775, 773, 771, 769, 767, 765, 763, 761, 759), (816, 817, 755, 754), (814, 815, 817, 816), (818, 819, 821, 820), (820, 821, 823, 822), (822, 823, 825, 824), (824, 825, 827, 826), (826, 827, 829, 828), (828, 829, 831, 830), (830, 831, 833, 832), (832, 833, 835, 834), (834, 835, 837, 836), (836, 837, 839, 838), (838, 839, 841, 840), (840, 841, 843, 842), (842, 843, 845, 844), (844, 845, 847, 846), (846, 847, 849, 848), (848, 849, 851, 850), (850, 851, 853, 852), (852, 853, 855, 854), (854, 855, 857, 856), (856, 857, 859, 858), (858, 859, 861, 860), (860, 861, 863, 862), (862, 863, 865, 864), (864, 865, 867, 866), (866, 867, 869, 868), (868, 869, 871, 870), (870, 871, 873, 872), (872, 873, 875, 874), (874, 875, 877, 876), (876, 877, 879, 878), (821, 819, 881, 879, 877, 875, 873, 871, 869, 867, 865, 863, 861, 859, 857, 855, 853, 851, 849, 847, 845, 843, 841, 839, 837, 835, 833, 831, 829, 827, 825, 823), (880, 881, 819, 818), (878, 879, 881, 880), (882, 883, 885, 884), (884, 885, 887, 886), (886, 887, 889, 888), (888, 889, 891, 890), (890, 891, 893, 892), (892, 893, 895, 894), (894, 895, 897, 896), (896, 897, 899, 898), (898, 899, 901, 900), (900, 901, 903, 902), (902, 903, 905, 904), (904, 905, 907, 906), (906, 907, 909, 908), (908, 909, 911, 910), (910, 911, 913, 912), (912, 913, 915, 914), (914, 915, 917, 916), (916, 917, 919, 918), (918, 919, 921, 920), (920, 921, 923, 922), (922, 923, 925, 924), (924, 925, 927, 926), (926, 927, 929, 928), (928, 929, 931, 930), (930, 931, 933, 932), (932, 933, 935, 934), (934, 935, 937, 936), (936, 937, 939, 938), (938, 939, 941, 940), (940, 941, 943, 942), (885, 883, 945, 943, 941, 939, 937, 935, 933, 931, 929, 927, 925, 923, 921, 919, 917, 915, 913, 911, 909, 907, 905, 903, 901, 899, 897, 895, 893, 891, 889, 887), (944, 945, 883, 882), (942, 943, 945, 944)])
me_cylinder.use_remesh_preserve_volume = False
me_cylinder.use_remesh_preserve_attributes = False
me_cylinder.use_mirror_vertex_groups = False
me_cylinder.update()

# ---- objects
ob_cylinder = bpy.data.objects.new('Cylinder', me_cylinder)
ob_lamp = bpy.data.objects.new('Lamp', light_lamp)
ob_camera = bpy.data.objects.new('Camera', cam_camera)

# ---- transforms, parenting, visibility, modifiers, constraints
ob_cylinder.location = (0.0, 0.0, 0.0)
ob_cylinder.scale = (0.5832, 0.5832, 0.5832)
ob_cylinder.lineart.crease_threshold = 0.0
_vg = ob_cylinder.vertex_groups.new(name='Group')
ob_lamp.location = (4.076, 1.005, 5.904)
ob_lamp.rotation_euler = (0.6503, 0.05522, 1.866)
ob_lamp.lock_rotations_4d = False
ob_lamp.empty_display_type = 'ARROWS'
ob_lamp.color = (0.0, 0.0, 0.0, 0.0)
ob_lamp.lineart.crease_threshold = 0.0
ob_camera.location = (7.481, -6.508, 5.344)
ob_camera.rotation_euler = (1.109, 0.01082, 0.8149)
ob_camera.lock_rotations_4d = False
ob_camera.empty_display_type = 'ARROWS'
ob_camera.color = (0.0, 0.0, 0.0, 0.0)
ob_camera.display_type = 'WIRE'
ob_camera.lineart.crease_threshold = 0.0

# ---- collection membership
col_collection_1.objects.link(ob_cylinder)
col_collection_1.objects.link(ob_lamp)
col_collection_1.objects.link(ob_camera)

# ---- scene / render settings (as saved in the file)
scene.camera = ob_camera
scene.frame_start = 1; scene.frame_end = 250; scene.frame_set(1)
scene.render.engine = 'BLENDER_EEVEE_NEXT'
scene.render.resolution_percentage = 50
scene.render.dither_intensity = 0.0
scene.cycles.use_denoising = False
scene.cycles.samples = 10
scene.cycles.sampling_pattern = 'TABULATED_SOBOL'
scene.cycles.light_sampling_threshold = 0.0
scene.cycles.use_adaptive_sampling = False
scene.cycles.use_light_tree = False
scene.cycles.blur_glossy = 0.0
scene.cycles.pixel_filter_type = 'GAUSSIAN'
scene.cycles.sample_clamp_indirect = 0.0
scene.view_settings.view_transform = 'Standard'
bpy.context.view_layer.update()

